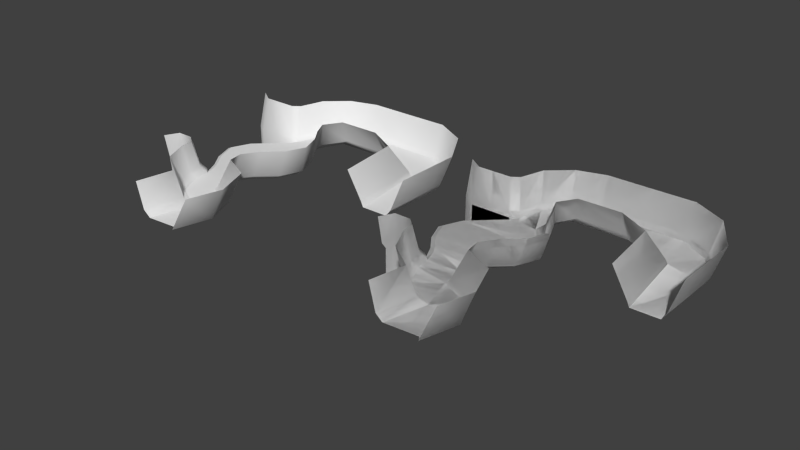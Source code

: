 # Source: ThinIce.blend  (saved by Blender 2.72.0; exported with 4.5.12 LTS)
import bpy
from mathutils import Matrix  # noqa: F401  (used for matrix-valued properties, if any)

bpy.ops.wm.read_factory_settings(use_empty=True)
scene = bpy.context.scene
scene.name = 'Scene'

# ---- collections
col_collection_1 = bpy.data.collections.new('Collection 1'); scene.collection.children.link(col_collection_1)

# ---- world
world_world = bpy.data.worlds.new('World'); scene.world = world_world
world_world.color = (0.05088, 0.05088, 0.05088)
world_world.use_sun_shadow = False
world_world.sun_shadow_jitter_overblur = 0.0
world_world.cycles.sampling_method = 'MANUAL'
world_world.cycles.sample_map_resolution = 256

# ---- meshes
me_plane_008 = bpy.data.meshes.new('Plane.008')
me_plane_008.from_pydata([(-6.127, 1.931, 1.189e-07), (-4.973, 0.3405, 1.189e-07), (-9.114, 0.5512, 1.482e-07), (-5.55, 1.136, 1.189e-07), (-8.248, 1.347, 1.482e-07), (-4.564, -0.6943, 1.335e-07), (-9.534, -0.4414, 1.335e-07), (-6.37, -3.33, 0.01578), (-9.125, -1.476, 1.189e-07), (-4.984, -1.687, 1.482e-07), (-8.548, -2.271, 1.189e-07), (-5.85, -2.482, 1.482e-07), (-7.627, 2.142, -0.1255), (-9.359, 0.5512, -0.1255), (-8.493, 1.347, -0.1255), (-9.779, -0.4414, -0.1255), (-8.435, -3.04, -0.157), (-9.37, -1.476, -0.1255), (-8.793, -2.271, -0.1255), (-7.301, 2.433, 1.303e-07), (-7.627, 2.142, -0.1255), (-7.604, 1.938, 1.482e-07), (-7.084, 2.092, 1.412e-07), (-8.471, -3.04, 0.01578), (-8.055, -3.4, 0.01246), (-8.286, -2.718, 0.009173), (-8.43, -3.04, -0.1545)], [], [(0, 22, 21, 4, 3), (3, 4, 2, 1), (4, 21, 20, 12, 14), (1, 2, 6, 5), (10, 11, 9, 8), (26, 25, 10, 18, 16), (8, 9, 5, 6), (8, 6, 15, 17), (10, 8, 17, 18), (6, 2, 13, 15), (2, 4, 14, 13), (22, 19, 21), (19, 20, 21), (25, 26, 23, 24), (25, 24, 7, 11, 10)])
me_plane_008.use_remesh_preserve_volume = False
me_plane_008.use_remesh_preserve_attributes = False
me_plane_008.use_mirror_vertex_groups = False
me_plane_008.update()
me_plane_007 = bpy.data.meshes.new('Plane.007')
me_plane_007.from_pydata([(-6.127, 1.931, 1.189e-07), (-6.95, 3.698, 5.227e-08), (-6.104, 4.698, -1.646e-07), (-4.724, 5.137, -2.044e-07), (-5.333, 3.657, 5.219e-09), (-2.406, 3.679, 1.062e-07), (-2.46, 5.133, -1.749e-07), (-6.37, -3.33, 0.01578), (-7.968, -4.126, 0.005766), (-6.288, -4.468, 0.003589), (-7.366, -5.419, 0.0005225), (-5.752, -6.257, -0.00049), (-4.759, -5.18, -0.0002677), (-4.082, -6.524, -0.0008411), (-6.3, -8.402, -0.0002239), (-4.567, -8.268, -0.0002231), (-7.301, 2.433, 1.303e-07), (-7.084, 2.092, 1.412e-07), (-8.055, -3.4, 0.01246), (-2.406, 3.679, 1.062e-07), (-2.46, 5.133, -1.749e-07), (-0.4902, 5.144, 9.493e-07), (0.9837, 4.233, 2.823e-06), (1.904, 2.271, 9.493e-07), (-0.04324, 2.814, 9.493e-07), (1.85, -1.331, -1.749e-07), (0.4666, -1.348, 1.062e-07)], [], [(5, 6, 3, 4), (4, 3, 2), (1, 4, 2), (9, 8, 10), (11, 13, 12), (11, 9, 10), (13, 11, 14, 15), (9, 11, 12), (4, 1, 16, 17, 0), (7, 18, 8, 9), (24, 21, 20, 19), (21, 24, 22), (26, 25, 23, 24), (24, 23, 22)])
me_plane_007.use_remesh_preserve_volume = False
me_plane_007.use_remesh_preserve_attributes = False
me_plane_007.use_mirror_vertex_groups = False
me_plane_007.update()
me_plane_006 = bpy.data.meshes.new('Plane.006')
me_plane_006.from_pydata([(-6.127, 1.931, 1.189e-07), (-6.95, 3.698, 5.227e-08), (-6.104, 4.698, -1.646e-07), (-4.724, 5.137, -2.044e-07), (-5.333, 3.657, 5.219e-09), (-2.406, 3.679, 1.062e-07), (-2.46, 5.133, -1.749e-07), (-4.973, 0.3405, 1.189e-07), (-5.55, 1.136, 1.189e-07), (-4.564, -0.6943, 1.335e-07), (-6.37, -3.33, 0.01578), (-4.984, -1.687, 1.482e-07), (-5.85, -2.482, 1.482e-07), (-7.968, -4.126, 0.005766), (-6.288, -4.468, 0.003589), (-7.366, -5.419, 0.0005225), (-5.752, -6.257, -0.00049), (-4.759, -5.18, -0.0002677), (-4.082, -6.524, -0.0008411), (-6.3, -8.402, -0.0002239), (-4.567, -8.268, -0.0002231), (-5.161, 1.931, 1.659), (-4.595, 2.837, 1.659), (-2.406, 2.86, 1.659), (-4.167, 0.3405, 1.659), (-4.745, 1.136, 1.659), (-3.759, -0.6943, 1.659), (-5.565, -3.33, 1.675), (-4.179, -1.687, 1.659), (-5.045, -2.482, 1.659), (-5.468, -4.05, 1.663), (-3.939, -4.763, 1.659), (-3.276, -6.524, 1.658), (-3.762, -8.268, 1.659), (-3.645, -6.95, 0.2567), (-4.17, -8.838, 0.2573), (-6.027, -4.496, 0.2615), (-4.371, -5.268, 0.2573), (-6.123, -3.49, 0.2747), (-4.167, -0.6342, 0.2576), (-4.622, -1.709, 0.2576), (-5.56, -2.571, 0.2576), (-4.61, 0.4867, 0.2576), (-5.235, 1.348, 0.2576), (-5.773, 2.21, 0.2576), (-2.266, 3.66, 0.2576), (-5.036, 3.635, 0.2576), (-7.369, 4.308, 1.7), (-6.237, 5.309, 1.7), (-4.8, 5.748, 1.7), (-2.445, 5.744, 1.7), (-7.065, 3.845, 0.2731), (-6.099, 4.846, 0.2731), (-4.718, 5.284, 0.2731), (-2.455, 5.28, 0.2731), (-8.458, -4.506, 1.706), (-7.896, -5.711, 1.701), (-6.56, -6.663, 1.7), (-6.902, -8.494, 1.7), (-6.601, -8.448, 0.3268), (-6.156, -6.46, 0.3265), (-7.631, -5.565, 0.3275), (-8.213, -4.316, 0.3326), (-8.682, 2.142, 1.482e-07), (-9.14, 2.753, 1.7), (-7.301, 2.433, 1.303e-07), (-7.686, 2.142, 1.192e-07), (-8.145, 2.753, 1.7), (-7.753, 3.041, 1.7), (-7.812, 2.289, 0.2731), (-7.426, 2.579, 0.2731), (-9.809, 2.142, 1.192e-07), (-9.922, 2.753, 1.7), (-8.682, 2.142, -1.842), (-7.686, 2.142, -1.842), (-9.809, 2.142, -1.842), (-10.56, 2.668, 1.192e-07), (-10.68, 3.278, 1.7), (-10.56, 2.668, -1.842), (-9.745, -3.04, 0.01578), (-9.782, -3.493, 1.715), (-9.763, -3.267, 0.3422), (-8.471, -3.04, 0.01578), (-8.055, -3.4, 0.01246), (-8.536, -3.853, 1.712), (-8.952, -3.493, 1.715), (-8.711, -3.267, 0.3422), (-8.296, -3.626, 0.3389), (-10.1, -3.74, 0.01578), (-10.14, -4.193, 1.715), (-10.12, -3.967, 0.3422), (-9.745, -3.04, -1.839), (-8.471, -3.04, -1.839), (-10.1, -3.74, -1.839), (-2.406, 3.679, 1.062e-07), (-2.46, 5.133, -1.749e-07), (-0.4902, 5.144, 9.493e-07), (0.9837, 4.233, 2.823e-06), (1.904, 2.271, 9.493e-07), (-0.04324, 2.814, 9.493e-07), (1.85, -1.331, -1.749e-07), (0.4666, -1.348, 1.062e-07), (-2.406, 2.86, 1.659), (-0.8224, 1.995, 1.659), (-0.4588, -1.348, 1.659), (-0.128, 2.723, 0.2576), (-2.266, 3.66, 0.2576), (0.3451, -1.343, 0.2576), (-2.445, 5.744, 1.7), (-0.3953, 5.755, 1.7), (1.284, 4.843, 1.7), (2.419, 2.882, 1.7), (2.36, -0.7207, 1.7), (2.064, 2.419, 0.2731), (2.009, -1.184, 0.2731), (-0.4849, 5.292, 0.2731), (1.059, 4.38, 0.2731), (-2.455, 5.28, 0.2731)], [], [(69, 67, 64), (13, 83, 87, 62), (34, 35, 33, 32), (36, 37, 31, 30), (37, 34, 32, 31), (38, 36, 30, 27), (39, 40, 28, 26), (41, 38, 27, 29), (40, 41, 29, 28), (42, 39, 26, 24), (43, 42, 24, 25), (44, 43, 25, 21), (46, 44, 21, 22), (45, 46, 22, 23), (18, 20, 35, 34), (14, 17, 37, 36), (17, 18, 34, 37), (10, 14, 36, 38), (9, 11, 40, 39), (12, 10, 38, 41), (11, 12, 41, 40), (7, 9, 39, 42), (8, 7, 42, 43), (0, 8, 43, 44), (4, 0, 44, 46), (5, 4, 46, 45), (66, 69, 63), (52, 53, 49, 48), (53, 54, 50, 49), (51, 52, 48, 47), (2, 3, 53, 52), (3, 6, 54, 53), (1, 2, 52, 51), (59, 60, 57, 58), (61, 62, 55, 56), (60, 61, 56, 57), (85, 86, 81, 80), (19, 16, 60, 59), (15, 13, 62, 61), (16, 15, 61, 60), (86, 82, 79, 81), (70, 51, 47, 68), (69, 66, 65, 70), (67, 69, 70, 68), (65, 1, 51, 70), (69, 64, 63), (63, 64, 72, 71), (63, 71, 75, 73), (66, 63, 73, 74), (75, 71, 76, 78), (71, 72, 77, 76), (66, 74, 65), (62, 87, 84, 55), (86, 85, 84, 87), (82, 86, 87, 83), (81, 79, 88, 90), (80, 81, 90, 89), (88, 79, 91, 93), (79, 82, 92, 91), (105, 106, 102, 103), (107, 105, 103, 104), (99, 94, 106, 105), (101, 99, 105, 107), (113, 114, 112, 111), (115, 116, 110, 109), (116, 113, 111, 110), (117, 115, 109, 108), (98, 100, 114, 113), (96, 97, 116, 115), (97, 98, 113, 116), (95, 96, 115, 117)])
me_plane_006.polygons.foreach_set('use_smooth', [True] * 71)
me_plane_006.use_remesh_preserve_volume = False
me_plane_006.use_remesh_preserve_attributes = False
me_plane_006.use_mirror_vertex_groups = False
me_plane_006.update()
me_plane_002 = bpy.data.meshes.new('Plane.002')
me_plane_002.from_pydata([(-6.127, 1.931, 1.189e-07), (-6.95, 3.698, 5.227e-08), (-6.104, 4.698, -1.646e-07), (-4.724, 5.137, -2.044e-07), (-5.333, 3.657, 5.219e-09), (-2.406, 3.679, 1.062e-07), (-2.46, 5.133, -1.749e-07), (-4.973, 0.3405, 1.189e-07), (-9.114, 0.5512, 1.482e-07), (-5.55, 1.136, 1.189e-07), (-8.248, 1.347, 1.482e-07), (-4.564, -0.6943, 1.335e-07), (-9.534, -0.4414, 1.335e-07), (-6.37, -3.33, 0.01578), (-9.125, -1.476, 1.189e-07), (-4.984, -1.687, 1.482e-07), (-8.548, -2.271, 1.189e-07), (-5.85, -2.482, 1.482e-07), (-7.627, 2.142, -0.1255), (-9.359, 0.5512, -0.1255), (-8.493, 1.347, -0.1255), (-9.779, -0.4414, -0.1255), (-8.435, -3.04, -0.157), (-9.37, -1.476, -0.1255), (-8.793, -2.271, -0.1255), (-7.968, -4.126, 0.005766), (-6.288, -4.468, 0.003589), (-7.366, -5.419, 0.0005225), (-5.752, -6.257, -0.00049), (-4.759, -5.18, -0.0002677), (-4.082, -6.524, -0.0008411), (-6.3, -8.402, -0.0002239), (-4.567, -8.268, -0.0002231), (-5.161, 1.931, 1.659), (-4.595, 2.837, 1.659), (-2.406, 2.86, 1.659), (-4.167, 0.3405, 1.659), (-4.745, 1.136, 1.659), (-3.759, -0.6943, 1.659), (-5.565, -3.33, 1.675), (-4.179, -1.687, 1.659), (-5.045, -2.482, 1.659), (-5.468, -4.05, 1.663), (-3.939, -4.763, 1.659), (-3.276, -6.524, 1.658), (-3.762, -8.268, 1.659), (-3.645, -6.95, 0.2567), (-4.17, -8.838, 0.2573), (-6.027, -4.496, 0.2615), (-4.371, -5.268, 0.2573), (-6.123, -3.49, 0.2747), (-4.167, -0.6342, 0.2576), (-4.622, -1.709, 0.2576), (-5.56, -2.571, 0.2576), (-4.61, 0.4867, 0.2576), (-5.235, 1.348, 0.2576), (-5.773, 2.21, 0.2576), (-2.266, 3.66, 0.2576), (-5.036, 3.635, 0.2576), (-7.369, 4.308, 1.7), (-6.237, 5.309, 1.7), (-4.8, 5.748, 1.7), (-2.445, 5.744, 1.7), (-7.065, 3.845, 0.2731), (-6.099, 4.846, 0.2731), (-4.718, 5.284, 0.2731), (-2.455, 5.28, 0.2731), (-8.458, -4.506, 1.706), (-7.896, -5.711, 1.701), (-6.56, -6.663, 1.7), (-6.902, -8.494, 1.7), (-6.601, -8.448, 0.3268), (-6.156, -6.46, 0.3265), (-7.631, -5.565, 0.3275), (-8.213, -4.316, 0.3326), (-8.682, 2.142, 1.482e-07), (-9.14, 2.753, 1.7), (-7.301, 2.433, 1.303e-07), (-7.686, 2.142, 1.192e-07), (-7.627, 2.142, -0.1255), (-7.604, 1.938, 1.482e-07), (-7.084, 2.092, 1.412e-07), (-8.145, 2.753, 1.7), (-7.753, 3.041, 1.7), (-7.812, 2.289, 0.2731), (-7.426, 2.579, 0.2731), (-9.809, 2.142, 1.192e-07), (-9.922, 2.753, 1.7), (-8.682, 2.142, -1.842), (-7.686, 2.142, -1.842), (-9.809, 2.142, -1.842), (-10.56, 2.668, 1.192e-07), (-10.68, 3.278, 1.7), (-10.56, 2.668, -1.842), (-9.745, -3.04, 0.01578), (-9.782, -3.493, 1.715), (-9.763, -3.267, 0.3422), (-8.471, -3.04, 0.01578), (-8.055, -3.4, 0.01246), (-8.286, -2.718, 0.009173), (-8.43, -3.04, -0.1545), (-8.536, -3.853, 1.712), (-8.952, -3.493, 1.715), (-8.711, -3.267, 0.3422), (-8.296, -3.626, 0.3389), (-10.1, -3.74, 0.01578), (-10.14, -4.193, 1.715), (-10.12, -3.967, 0.3422), (-9.745, -3.04, -1.839), (-8.471, -3.04, -1.839), (-10.1, -3.74, -1.839)], [], [(0, 81, 80, 10, 9), (5, 6, 3, 4), (4, 3, 2), (1, 4, 2), (9, 10, 8, 7), (10, 80, 79, 18, 20), (7, 8, 12, 11), (16, 17, 15, 14), (100, 99, 16, 24, 22), (14, 15, 11, 12), (14, 12, 21, 23), (16, 14, 23, 24), (12, 8, 19, 21), (84, 82, 76), (8, 10, 20, 19), (25, 98, 104, 74), (26, 25, 27), (28, 30, 29), (28, 26, 27), (30, 28, 31, 32), (26, 28, 29), (46, 47, 45, 44), (48, 49, 43, 42), (49, 46, 44, 43), (50, 48, 42, 39), (51, 52, 40, 38), (53, 50, 39, 41), (52, 53, 41, 40), (54, 51, 38, 36), (55, 54, 36, 37), (56, 55, 37, 33), (58, 56, 33, 34), (57, 58, 34, 35), (30, 32, 47, 46), (26, 29, 49, 48), (29, 30, 46, 49), (13, 26, 48, 50), (11, 15, 52, 51), (17, 13, 50, 53), (15, 17, 53, 52), (7, 11, 51, 54), (9, 7, 54, 55), (0, 9, 55, 56), (4, 0, 56, 58), (5, 4, 58, 57), (78, 84, 75), (64, 65, 61, 60), (65, 66, 62, 61), (63, 64, 60, 59), (4, 1, 77, 81, 0), (2, 3, 65, 64), (3, 6, 66, 65), (1, 2, 64, 63), (71, 72, 69, 70), (73, 74, 67, 68), (72, 73, 68, 69), (102, 103, 96, 95), (31, 28, 72, 71), (27, 25, 74, 73), (28, 27, 73, 72), (103, 97, 94, 96), (85, 63, 59, 83), (84, 78, 77, 85), (82, 84, 85, 83), (77, 1, 63, 85), (84, 76, 75), (75, 76, 87, 86), (75, 86, 90, 88), (78, 75, 88, 89), (90, 86, 91, 93), (86, 87, 92, 91), (81, 77, 80), (77, 79, 80), (78, 89, 77), (74, 104, 101, 67), (13, 98, 25, 26), (103, 102, 101, 104), (97, 103, 104, 98), (99, 100, 97, 98), (99, 98, 13, 17, 16), (96, 94, 105, 107), (95, 96, 107, 106), (105, 94, 108, 110), (94, 97, 109, 108)])
me_plane_002.polygons.foreach_set('use_smooth', [0, 0, 0, 0, 0, 0, 0, 0, 0, 0, 0, 0, 0, 1, 0, 1, 0, 0, 0, 0, 0, 1, 1, 1, 1, 1, 1, 1, 1, 1, 1, 1, 1, 1, 1, 1, 1, 1, 1, 1, 1, 1, 1, 1, 1, 1, 1, 1, 1, 0, 1, 1, 1, 1, 1, 1, 1, 1, 1, 1, 1, 1, 1, 1, 1, 1, 1, 1, 1, 1, 1, 0, 0, 1, 1, 0, 1, 1, 0, 0, 1, 1, 1, 1])
me_plane_002.use_remesh_preserve_volume = False
me_plane_002.use_remesh_preserve_attributes = False
me_plane_002.use_mirror_vertex_groups = False
me_plane_002.update()
me_plane_001 = bpy.data.meshes.new('Plane.001')
me_plane_001.from_pydata([(-2.406, 3.679, 1.062e-07), (-2.46, 5.133, -1.749e-07), (-0.4902, 5.144, 9.493e-07), (0.9837, 4.233, 2.823e-06), (1.904, 2.271, 9.493e-07), (-0.04324, 2.814, 9.493e-07), (1.85, -1.331, -1.749e-07), (0.4666, -1.348, 1.062e-07), (-2.406, 2.86, 1.659), (-0.8224, 1.995, 1.659), (-0.4588, -1.348, 1.659), (-0.128, 2.723, 0.2576), (-2.266, 3.66, 0.2576), (0.3451, -1.343, 0.2576), (-2.445, 5.744, 1.7), (-0.3953, 5.755, 1.7), (1.284, 4.843, 1.7), (2.419, 2.882, 1.7), (2.36, -0.7207, 1.7), (2.064, 2.419, 0.2731), (2.009, -1.184, 0.2731), (-0.4849, 5.292, 0.2731), (1.059, 4.38, 0.2731), (-2.455, 5.28, 0.2731)], [], [(5, 2, 1, 0), (2, 5, 3), (7, 6, 4, 5), (5, 4, 3), (11, 12, 8, 9), (13, 11, 9, 10), (5, 0, 12, 11), (7, 5, 11, 13), (19, 20, 18, 17), (21, 22, 16, 15), (22, 19, 17, 16), (23, 21, 15, 14), (4, 6, 20, 19), (2, 3, 22, 21), (3, 4, 19, 22), (1, 2, 21, 23)])
me_plane_001.polygons.foreach_set('use_smooth', [0, 0, 0, 0, 1, 1, 1, 1, 1, 1, 1, 1, 1, 1, 1, 1])
me_plane_001.use_remesh_preserve_volume = False
me_plane_001.use_remesh_preserve_attributes = False
me_plane_001.use_mirror_vertex_groups = False
me_plane_001.update()
me_plane = bpy.data.meshes.new('Plane')
me_plane.from_pydata([(-6.127, 1.931, 1.189e-07), (-6.95, 3.698, 5.227e-08), (-6.104, 4.698, -1.646e-07), (-4.724, 5.137, -2.044e-07), (-5.333, 3.657, 5.219e-09), (-2.406, 3.679, 1.062e-07), (-2.46, 5.133, -1.749e-07), (-0.4902, 5.144, 9.493e-07), (0.9837, 4.233, 2.823e-06), (1.904, 2.271, 9.493e-07), (-0.04324, 2.814, 9.493e-07), (1.85, -1.331, -1.749e-07), (0.4666, -1.348, 1.062e-07), (-4.973, 0.3405, 1.189e-07), (-9.114, 0.5512, 1.482e-07), (-5.55, 1.136, 1.189e-07), (-8.248, 1.347, 1.482e-07), (-4.564, -0.6943, 1.335e-07), (-9.534, -0.4414, 1.335e-07), (-6.37, -3.33, 0.01578), (-9.125, -1.476, 1.189e-07), (-4.984, -1.687, 1.482e-07), (-8.548, -2.271, 1.189e-07), (-5.85, -2.482, 1.482e-07), (-7.627, 2.142, -0.1255), (-9.359, 0.5512, -0.1255), (-8.493, 1.347, -0.1255), (-9.779, -0.4414, -0.1255), (-8.435, -3.04, -0.157), (-9.37, -1.476, -0.1255), (-8.793, -2.271, -0.1255), (-7.968, -4.126, 0.005766), (-6.288, -4.468, 0.003589), (-7.366, -5.419, 0.0005225), (-5.752, -6.257, -0.00049), (-4.759, -5.18, -0.0002677), (-4.082, -6.524, -0.0008411), (-6.3, -8.402, -0.0002239), (-4.567, -8.268, -0.0002231), (-5.161, 1.931, 1.659), (-4.595, 2.837, 1.659), (-2.406, 2.86, 1.659), (-0.8224, 1.995, 1.659), (-0.4588, -1.348, 1.659), (-4.167, 0.3405, 1.659), (-4.745, 1.136, 1.659), (-3.759, -0.6943, 1.659), (-5.565, -3.33, 1.675), (-4.179, -1.687, 1.659), (-5.045, -2.482, 1.659), (-5.468, -4.05, 1.663), (-3.939, -4.763, 1.659), (-3.276, -6.524, 1.658), (-3.762, -8.268, 1.659), (-3.645, -6.95, 0.2567), (-4.17, -8.838, 0.2573), (-6.027, -4.496, 0.2615), (-4.371, -5.268, 0.2573), (-6.123, -3.49, 0.2747), (-4.167, -0.6342, 0.2576), (-4.622, -1.709, 0.2576), (-5.56, -2.571, 0.2576), (-4.61, 0.4867, 0.2576), (-5.235, 1.348, 0.2576), (-5.773, 2.21, 0.2576), (-0.128, 2.723, 0.2576), (-2.266, 3.66, 0.2576), (0.3451, -1.343, 0.2576), (-5.036, 3.635, 0.2576), (-7.369, 4.308, 1.7), (-6.237, 5.309, 1.7), (-4.8, 5.748, 1.7), (-2.445, 5.744, 1.7), (-0.3953, 5.755, 1.7), (1.284, 4.843, 1.7), (2.419, 2.882, 1.7), (2.36, -0.7207, 1.7), (2.064, 2.419, 0.2731), (2.009, -1.184, 0.2731), (-0.4849, 5.292, 0.2731), (1.059, 4.38, 0.2731), (-7.065, 3.845, 0.2731), (-6.099, 4.846, 0.2731), (-4.718, 5.284, 0.2731), (-2.455, 5.28, 0.2731), (-8.458, -4.506, 1.706), (-7.896, -5.711, 1.701), (-6.56, -6.663, 1.7), (-6.902, -8.494, 1.7), (-6.601, -8.448, 0.3268), (-6.156, -6.46, 0.3265), (-7.631, -5.565, 0.3275), (-8.213, -4.316, 0.3326), (-8.682, 2.142, 1.482e-07), (-9.14, 2.753, 1.7), (-7.301, 2.433, 1.303e-07), (-7.686, 2.142, 1.192e-07), (-7.627, 2.142, -0.1255), (-7.604, 1.938, 1.482e-07), (-7.084, 2.092, 1.412e-07), (-8.145, 2.753, 1.7), (-7.753, 3.041, 1.7), (-7.812, 2.289, 0.2731), (-7.426, 2.579, 0.2731), (-9.809, 2.142, 1.192e-07), (-9.922, 2.753, 1.7), (-8.682, 2.142, -1.842), (-7.686, 2.142, -1.842), (-9.809, 2.142, -1.842), (-10.56, 2.668, 1.192e-07), (-10.68, 3.278, 1.7), (-10.56, 2.668, -1.842), (-9.745, -3.04, 0.01578), (-9.782, -3.493, 1.715), (-9.763, -3.267, 0.3422), (-8.471, -3.04, 0.01578), (-8.055, -3.4, 0.01246), (-8.286, -2.718, 0.009173), (-8.43, -3.04, -0.1545), (-8.536, -3.853, 1.712), (-8.952, -3.493, 1.715), (-8.711, -3.267, 0.3422), (-8.296, -3.626, 0.3389), (-10.1, -3.74, 0.01578), (-10.14, -4.193, 1.715), (-10.12, -3.967, 0.3422), (-9.745, -3.04, -1.839), (-8.471, -3.04, -1.839), (-10.1, -3.74, -1.839)], [], [(0, 99, 98, 16, 15), (5, 6, 3, 4), (10, 7, 6, 5), (7, 10, 8), (4, 3, 2), (12, 11, 9, 10), (10, 9, 8), (1, 4, 2), (15, 16, 14, 13), (16, 98, 97, 24, 26), (13, 14, 18, 17), (22, 23, 21, 20), (118, 117, 22, 30, 28), (20, 21, 17, 18), (20, 18, 27, 29), (22, 20, 29, 30), (18, 14, 25, 27), (102, 100, 94), (14, 16, 26, 25), (31, 116, 122, 92), (32, 31, 33), (34, 36, 35), (34, 32, 33), (36, 34, 37, 38), (32, 34, 35), (54, 55, 53, 52), (56, 57, 51, 50), (57, 54, 52, 51), (58, 56, 50, 47), (59, 60, 48, 46), (61, 58, 47, 49), (60, 61, 49, 48), (62, 59, 46, 44), (63, 62, 44, 45), (64, 63, 45, 39), (65, 66, 41, 42), (67, 65, 42, 43), (68, 64, 39, 40), (66, 68, 40, 41), (36, 38, 55, 54), (32, 35, 57, 56), (35, 36, 54, 57), (19, 32, 56, 58), (17, 21, 60, 59), (23, 19, 58, 61), (21, 23, 61, 60), (13, 17, 59, 62), (15, 13, 62, 63), (0, 15, 63, 64), (10, 5, 66, 65), (12, 10, 65, 67), (4, 0, 64, 68), (5, 4, 68, 66), (77, 78, 76, 75), (79, 80, 74, 73), (80, 77, 75, 74), (96, 102, 93), (82, 83, 71, 70), (83, 84, 72, 71), (84, 79, 73, 72), (81, 82, 70, 69), (9, 11, 78, 77), (7, 8, 80, 79), (8, 9, 77, 80), (4, 1, 95, 99, 0), (2, 3, 83, 82), (3, 6, 84, 83), (6, 7, 79, 84), (1, 2, 82, 81), (89, 90, 87, 88), (91, 92, 85, 86), (90, 91, 86, 87), (120, 121, 114, 113), (37, 34, 90, 89), (33, 31, 92, 91), (34, 33, 91, 90), (121, 115, 112, 114), (103, 81, 69, 101), (102, 96, 95, 103), (100, 102, 103, 101), (95, 1, 81, 103), (102, 94, 93), (93, 94, 105, 104), (93, 104, 108, 106), (96, 93, 106, 107), (108, 104, 109, 111), (104, 105, 110, 109), (99, 95, 98), (95, 97, 98), (96, 107, 95), (92, 122, 119, 85), (19, 116, 31, 32), (121, 120, 119, 122), (115, 121, 122, 116), (117, 118, 115, 116), (117, 116, 19, 23, 22), (114, 112, 123, 125), (113, 114, 125, 124), (123, 112, 126, 128), (112, 115, 127, 126)])
me_plane.polygons.foreach_set('use_smooth', [0, 0, 0, 0, 0, 0, 0, 0, 0, 0, 0, 0, 0, 0, 0, 0, 0, 1, 0, 1, 0, 0, 0, 0, 0, 1, 1, 1, 1, 1, 1, 1, 1, 1, 1, 1, 1, 1, 1, 1, 1, 1, 1, 1, 1, 1, 1, 1, 1, 1, 1, 1, 1, 1, 1, 1, 1, 1, 1, 1, 1, 1, 1, 1, 0, 1, 1, 1, 1, 1, 1, 1, 1, 1, 1, 1, 1, 1, 1, 1, 1, 1, 1, 1, 1, 1, 1, 0, 0, 1, 1, 0, 1, 1, 0, 0, 1, 1, 1, 1])
me_plane.use_remesh_preserve_volume = False
me_plane.use_remesh_preserve_attributes = False
me_plane.use_mirror_vertex_groups = False
me_plane.update()

# ---- objects
ob_colliderice = bpy.data.objects.new('ColliderIce', me_plane_008)
ob_collidersnowfloor = bpy.data.objects.new('ColliderSnowFloor', me_plane_007)
ob_collidersnowwalls = bpy.data.objects.new('ColliderSnowWalls', me_plane_006)
ob_waterfallrunmesh = bpy.data.objects.new('waterFallRunMesh', me_plane_002)
ob_startleftmesh = bpy.data.objects.new('StartLeftMesh', me_plane_001)
ob_easyeditmesh = bpy.data.objects.new('EasyEditMesh', me_plane)

# ---- transforms, parenting, visibility, modifiers, constraints
ob_colliderice.location = (5.0, 0.0, 0.0)
ob_colliderice.lineart.crease_threshold = 0.0
ob_collidersnowfloor.location = (5.0, 0.0, 0.0)
ob_collidersnowfloor.lineart.crease_threshold = 0.0
ob_collidersnowwalls.location = (5.0, 0.0, 0.0)
ob_collidersnowwalls.lineart.crease_threshold = 0.0
ob_waterfallrunmesh.location = (5.0, 0.0, 0.0)
ob_waterfallrunmesh.lineart.crease_threshold = 0.0
ob_startleftmesh.location = (5.0, 0.0, 0.0)
ob_startleftmesh.lineart.crease_threshold = 0.0
ob_easyeditmesh.location = (-9.0, 0.0, 0.0)
ob_easyeditmesh.lineart.crease_threshold = 0.0

# ---- collection membership
col_collection_1.objects.link(ob_colliderice)
col_collection_1.objects.link(ob_collidersnowfloor)
col_collection_1.objects.link(ob_collidersnowwalls)
col_collection_1.objects.link(ob_waterfallrunmesh)
col_collection_1.objects.link(ob_startleftmesh)
col_collection_1.objects.link(ob_easyeditmesh)

# ---- scene / render settings (as saved in the file)
scene.frame_start = 1; scene.frame_end = 250; scene.frame_set(1)
scene.render.engine = 'BLENDER_EEVEE_NEXT'
scene.render.resolution_percentage = 50
scene.render.dither_intensity = 0.0
scene.cycles.use_denoising = False
scene.cycles.samples = 10
scene.cycles.sampling_pattern = 'TABULATED_SOBOL'
scene.cycles.light_sampling_threshold = 0.0
scene.cycles.use_adaptive_sampling = False
scene.cycles.use_light_tree = False
scene.cycles.blur_glossy = 0.0
scene.cycles.pixel_filter_type = 'GAUSSIAN'
scene.cycles.sample_clamp_indirect = 0.0
scene.view_settings.view_transform = 'Standard'
bpy.context.view_layer.update()

# ---- added for rendering (the .blend has no active camera and no usable light): camera, sun
cam_auto = bpy.data.cameras.new('AutoCamera')
cam_auto.lens = 50.0
cam_auto.sensor_width = 36.0
cam_auto.clip_end = 1000.0
ob_auto_camera = bpy.data.objects.new('AutoCamera', cam_auto)
scene.collection.objects.link(ob_auto_camera)
ob_auto_camera.location = (22.5354, -35.9393, 22.8681)
ob_auto_camera.rotation_euler = (1.09748, -7.21219e-08, 0.694738)
scene.camera = ob_auto_camera
light_auto_sun = bpy.data.lights.new('AutoSun', 'SUN')
light_auto_sun.energy = 3.0
light_auto_sun.angle = 0.0523599
ob_auto_sun = bpy.data.objects.new('AutoSun', light_auto_sun)
scene.collection.objects.link(ob_auto_sun)
ob_auto_sun.rotation_euler = (0.872665, 0.174533, 0.523599)
bpy.context.view_layer.update()
